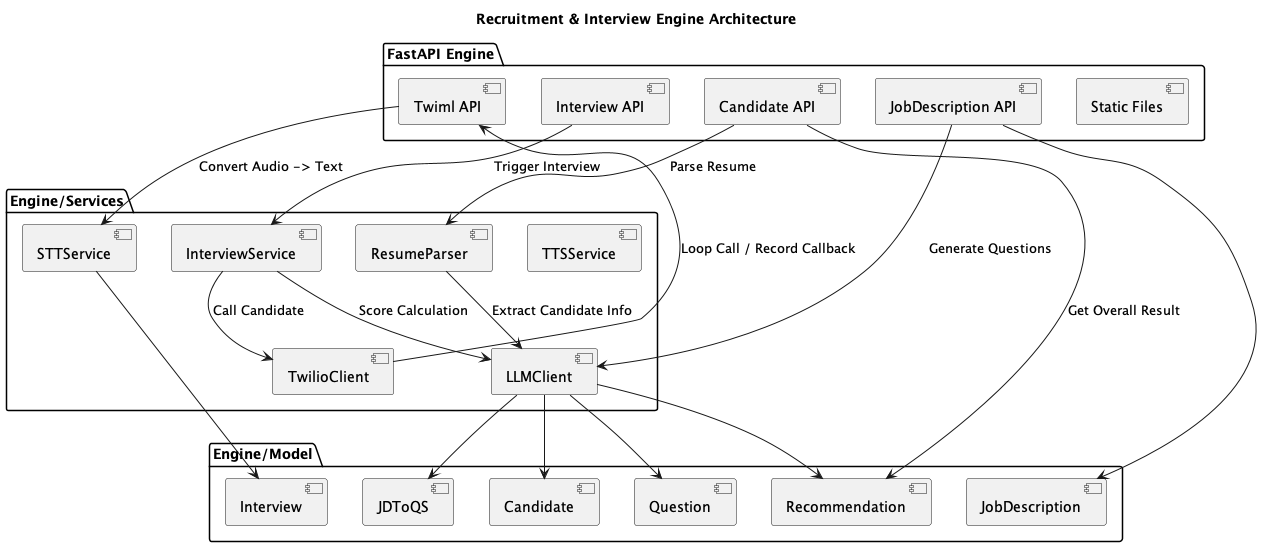

The diagram above was rendered by PlantUML. Its source (embedded in the PNG):
@startuml
title Recruitment & Interview Engine Architecture

package "FastAPI Engine" {
    [JobDescription API]
    [Candidate API]
    [Interview API]
    [Twiml API]
    [Static Files]
}

package "Engine/Model" {
    [Candidate]
    [Interview]
    [JobDescription]
    [Question]
    [Recommendation]
    [JDToQS]
}

package "Engine/Services" {
    [InterviewService]
    [LLMClient]
    [ResumeParser]
    [STTService]
    [TTSService]
    [TwilioClient]
}

' Relationships
[JobDescription API] --> [LLMClient] : Generate Questions
[JobDescription API] --> [JobDescription]
[LLMClient] --> [Question]
[LLMClient] --> [JDToQS]

[Candidate API] --> [ResumeParser] : Parse Resume
[ResumeParser] --> [LLMClient] : Extract Candidate Info
[LLMClient] --> [Candidate]

[Interview API] --> [InterviewService] : Trigger Interview
[InterviewService] --> [TwilioClient] : Call Candidate
[TwilioClient] --> [Twiml API] : Loop Call / Record Callback
[Twiml API] --> [STTService] : Convert Audio -> Text
[STTService] --> [Interview]
[InterviewService] --> [LLMClient] : Score Calculation
[LLMClient] --> [Recommendation]

[Candidate API] --> [Recommendation] : Get Overall Result

@enduml